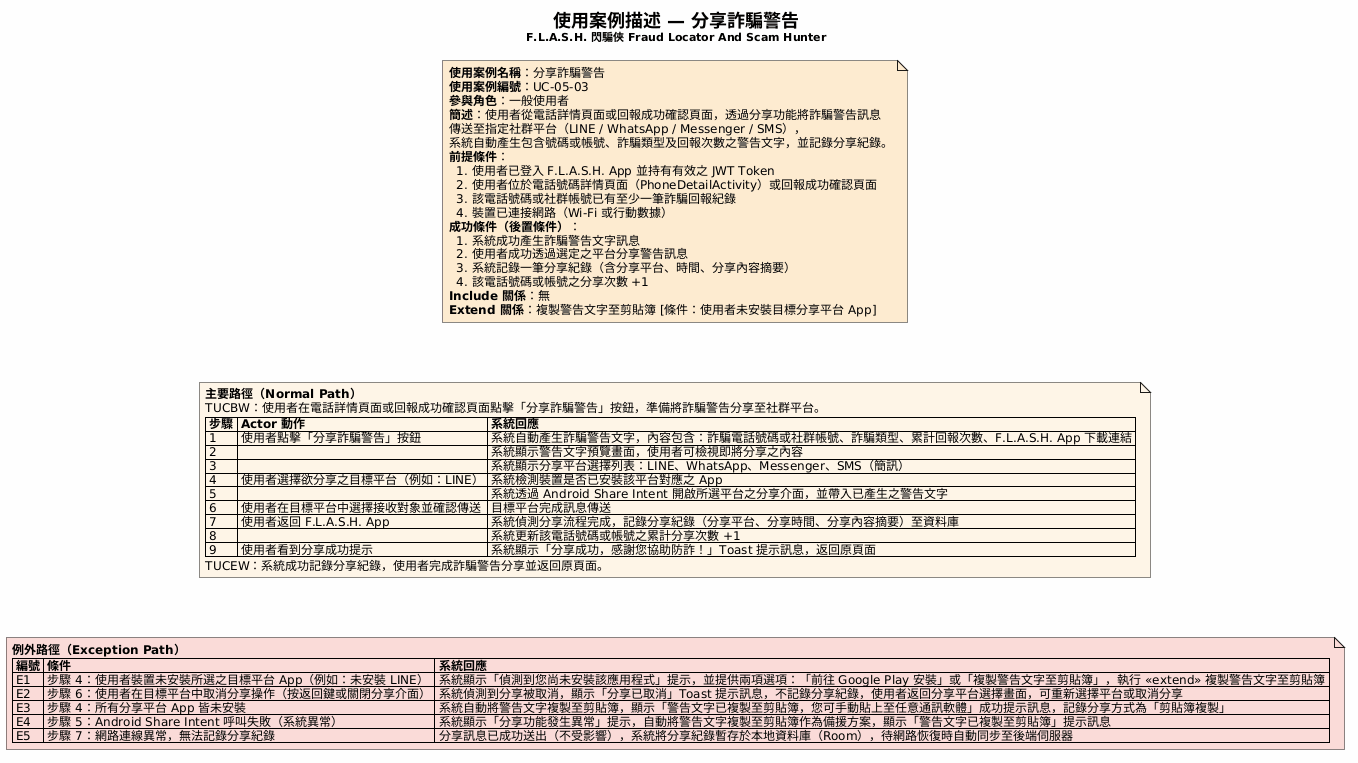

The diagram above was rendered by PlantUML. Its source (embedded in the PNG):
@startuml
skinparam backgroundColor #FEFEFE
skinparam defaultFontName "Microsoft JhengHei"
skinparam defaultFontSize 12

title <size:18><b>使用案例描述 — 分享詐騙警告</b></size>\n<size:11>F.L.A.S.H. 閃騙俠 Fraud Locator And Scam Hunter</size>

note as N1 #FDEBD0
**使用案例名稱**：分享詐騙警告
**使用案例編號**：UC-05-03
**參與角色**：一般使用者
**簡述**：使用者從電話詳情頁面或回報成功確認頁面，透過分享功能將詐騙警告訊息
傳送至指定社群平台（LINE / WhatsApp / Messenger / SMS），
系統自動產生包含號碼或帳號、詐騙類型及回報次數之警告文字，並記錄分享紀錄。
**前提條件**：
  1. 使用者已登入 F.L.A.S.H. App 並持有有效之 JWT Token
  2. 使用者位於電話號碼詳情頁面（PhoneDetailActivity）或回報成功確認頁面
  3. 該電話號碼或社群帳號已有至少一筆詐騙回報紀錄
  4. 裝置已連接網路（Wi-Fi 或行動數據）
**成功條件（後置條件）**：
  1. 系統成功產生詐騙警告文字訊息
  2. 使用者成功透過選定之平台分享警告訊息
  3. 系統記錄一筆分享紀錄（含分享平台、時間、分享內容摘要）
  4. 該電話號碼或帳號之分享次數 +1
**Include 關係**：無
**Extend 關係**：複製警告文字至剪貼簿 [條件：使用者未安裝目標分享平台 App]
end note

note as N2 #FEF5E7
**主要路徑（Normal Path）**
TUCBW：使用者在電話詳情頁面或回報成功確認頁面點擊「分享詐騙警告」按鈕，準備將詐騙警告分享至社群平台。
| **步驟** | **Actor 動作** | **系統回應** |
| 1 | 使用者點擊「分享詐騙警告」按鈕 | 系統自動產生詐騙警告文字，內容包含：詐騙電話號碼或社群帳號、詐騙類型、累計回報次數、F.L.A.S.H. App 下載連結 |
| 2 | | 系統顯示警告文字預覽畫面，使用者可檢視即將分享之內容 |
| 3 | | 系統顯示分享平台選擇列表：LINE、WhatsApp、Messenger、SMS（簡訊） |
| 4 | 使用者選擇欲分享之目標平台（例如：LINE） | 系統檢測裝置是否已安裝該平台對應之 App |
| 5 | | 系統透過 Android Share Intent 開啟所選平台之分享介面，並帶入已產生之警告文字 |
| 6 | 使用者在目標平台中選擇接收對象並確認傳送 | 目標平台完成訊息傳送 |
| 7 | 使用者返回 F.L.A.S.H. App | 系統偵測分享流程完成，記錄分享紀錄（分享平台、分享時間、分享內容摘要）至資料庫 |
| 8 | | 系統更新該電話號碼或帳號之累計分享次數 +1 |
| 9 | 使用者看到分享成功提示 | 系統顯示「分享成功，感謝您協助防詐！」Toast 提示訊息，返回原頁面 |
TUCEW：系統成功記錄分享紀錄，使用者完成詐騙警告分享並返回原頁面。
end note

note as N3 #FADBD8
**例外路徑（Exception Path）**
| **編號** | **條件** | **系統回應** |
| E1 | 步驟 4：使用者裝置未安裝所選之目標平台 App（例如：未安裝 LINE） | 系統顯示「偵測到您尚未安裝該應用程式」提示，並提供兩項選項：「前往 Google Play 安裝」或「複製警告文字至剪貼簿」，執行 <<extend>> 複製警告文字至剪貼簿 |
| E2 | 步驟 6：使用者在目標平台中取消分享操作（按返回鍵或關閉分享介面） | 系統偵測到分享被取消，顯示「分享已取消」Toast 提示訊息，不記錄分享紀錄，使用者返回分享平台選擇畫面，可重新選擇平台或取消分享 |
| E3 | 步驟 4：所有分享平台 App 皆未安裝 | 系統自動將警告文字複製至剪貼簿，顯示「警告文字已複製至剪貼簿，您可手動貼上至任意通訊軟體」成功提示訊息，記錄分享方式為「剪貼簿複製」 |
| E4 | 步驟 5：Android Share Intent 呼叫失敗（系統異常） | 系統顯示「分享功能發生異常」提示，自動將警告文字複製至剪貼簿作為備援方案，顯示「警告文字已複製至剪貼簿」提示訊息 |
| E5 | 步驟 7：網路連線異常，無法記錄分享紀錄 | 分享訊息已成功送出（不受影響），系統將分享紀錄暫存於本地資料庫（Room），待網路恢復時自動同步至後端伺服器 |
end note

N1 -[hidden]-> N2
N2 -[hidden]-> N3
@enduml